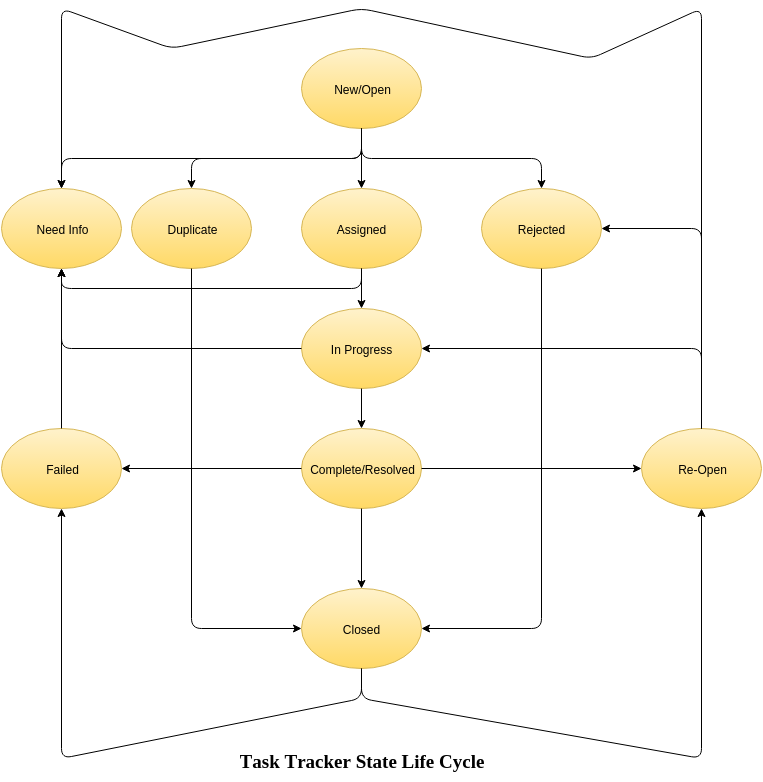

The diagram above was exported from draw.io. Its source (the exported page's mxGraphModel, read from the mxfile embedded in the PNG):
<mxGraphModel dx="823" dy="487" grid="1" gridSize="10" guides="1" tooltips="1" connect="1" arrows="1" fold="1" page="1" pageScale="1" pageWidth="826" pageHeight="800" background="#ffffff" math="0">
  <root>
    <mxCell id="0" />
    <mxCell id="1" parent="0" />
    <mxCell id="2" value="New/Open" style="ellipse;whiteSpace=wrap;html=1;plain-yellow" parent="1" vertex="1">
      <mxGeometry x="330" y="60" width="120" height="80" as="geometry" />
    </mxCell>
    <mxCell id="3" value="Assigned" style="ellipse;whiteSpace=wrap;html=1;plain-yellow" parent="1" vertex="1">
      <mxGeometry x="330" y="200" width="120" height="80" as="geometry" />
    </mxCell>
    <mxCell id="4" value="Duplicate" style="ellipse;whiteSpace=wrap;html=1;plain-yellow" parent="1" vertex="1">
      <mxGeometry x="160" y="200" width="120" height="80" as="geometry" />
    </mxCell>
    <mxCell id="5" value="Rejected" style="ellipse;whiteSpace=wrap;html=1;plain-yellow" parent="1" vertex="1">
      <mxGeometry x="510" y="200" width="120" height="80" as="geometry" />
    </mxCell>
    <mxCell id="6" value="" style="endArrow=classic;html=1;exitX=0.5;exitY=1;entryX=0.5;entryY=0;" parent="1" source="2" target="3" edge="1">
      <mxGeometry width="50" height="50" relative="1" as="geometry">
        <mxPoint x="180" y="150" as="sourcePoint" />
        <mxPoint x="230" y="100" as="targetPoint" />
      </mxGeometry>
    </mxCell>
    <mxCell id="7" value="" style="endArrow=classic;html=1;exitX=0.5;exitY=1;entryX=0.5;entryY=0;" parent="1" source="2" target="4" edge="1">
      <mxGeometry x="400" y="150" width="50" height="50" as="geometry">
        <mxPoint x="400" y="150" as="sourcePoint" />
        <mxPoint x="400" y="210" as="targetPoint" />
        <Array as="points">
          <mxPoint x="390" y="170" />
          <mxPoint x="220" y="170" />
        </Array>
      </mxGeometry>
    </mxCell>
    <mxCell id="8" value="" style="endArrow=classic;html=1;exitX=0.5;exitY=1;entryX=0.5;entryY=0;" parent="1" source="2" target="5" edge="1">
      <mxGeometry x="410" y="160" width="50" height="50" as="geometry">
        <mxPoint x="400" y="150" as="sourcePoint" />
        <mxPoint x="230" y="210" as="targetPoint" />
        <Array as="points">
          <mxPoint x="390" y="170" />
          <mxPoint x="570" y="170" />
        </Array>
      </mxGeometry>
    </mxCell>
    <mxCell id="10" value="Closed" style="ellipse;whiteSpace=wrap;html=1;plain-yellow" parent="1" vertex="1">
      <mxGeometry x="330" y="600" width="120" height="80" as="geometry" />
    </mxCell>
    <mxCell id="11" value="" style="endArrow=classic;html=1;exitX=0.5;exitY=1;entryX=1;entryY=0.5;" parent="1" source="5" target="10" edge="1">
      <mxGeometry width="50" height="50" relative="1" as="geometry">
        <mxPoint x="110" y="460" as="sourcePoint" />
        <mxPoint x="160" y="410" as="targetPoint" />
        <Array as="points">
          <mxPoint x="570" y="640" />
        </Array>
      </mxGeometry>
    </mxCell>
    <mxCell id="14" value="In Progress" style="ellipse;whiteSpace=wrap;html=1;plain-yellow" parent="1" vertex="1">
      <mxGeometry x="330" y="320" width="120" height="80" as="geometry" />
    </mxCell>
    <mxCell id="15" value="" style="endArrow=classic;html=1;exitX=0.5;exitY=1;entryX=0;entryY=0.5;" parent="1" source="4" target="10" edge="1">
      <mxGeometry width="50" height="50" relative="1" as="geometry">
        <mxPoint x="180" y="490" as="sourcePoint" />
        <mxPoint x="230" y="440" as="targetPoint" />
        <Array as="points">
          <mxPoint x="220" y="640" />
        </Array>
      </mxGeometry>
    </mxCell>
    <mxCell id="16" value="" style="endArrow=classic;html=1;exitX=0.5;exitY=1;entryX=0.5;entryY=0;" parent="1" source="3" target="14" edge="1">
      <mxGeometry width="50" height="50" relative="1" as="geometry">
        <mxPoint x="130" y="470" as="sourcePoint" />
        <mxPoint x="180" y="420" as="targetPoint" />
      </mxGeometry>
    </mxCell>
    <mxCell id="17" value="Complete/Resolved" style="ellipse;whiteSpace=wrap;html=1;plain-yellow" parent="1" vertex="1">
      <mxGeometry x="330" y="440" width="120" height="80" as="geometry" />
    </mxCell>
    <mxCell id="18" value="" style="endArrow=classic;html=1;exitX=0.5;exitY=1;entryX=0.5;entryY=0;" parent="1" source="14" target="17" edge="1">
      <mxGeometry width="50" height="50" relative="1" as="geometry">
        <mxPoint x="50" y="520" as="sourcePoint" />
        <mxPoint x="100" y="470" as="targetPoint" />
      </mxGeometry>
    </mxCell>
    <mxCell id="19" value="" style="endArrow=classic;html=1;exitX=0.5;exitY=1;entryX=0.5;entryY=0;" parent="1" source="17" target="10" edge="1">
      <mxGeometry width="50" height="50" relative="1" as="geometry">
        <mxPoint x="390" y="620" as="sourcePoint" />
        <mxPoint x="440" y="570" as="targetPoint" />
      </mxGeometry>
    </mxCell>
    <mxCell id="21" value="Failed" style="ellipse;whiteSpace=wrap;html=1;plain-yellow" parent="1" vertex="1">
      <mxGeometry x="30" y="440" width="120" height="80" as="geometry" />
    </mxCell>
    <mxCell id="22" value="" style="endArrow=classic;html=1;exitX=0;exitY=0.5;entryX=1;entryY=0.5;" parent="1" source="17" target="21" edge="1">
      <mxGeometry width="50" height="50" relative="1" as="geometry">
        <mxPoint x="60" y="680" as="sourcePoint" />
        <mxPoint x="110" y="630" as="targetPoint" />
      </mxGeometry>
    </mxCell>
    <mxCell id="23" value="" style="endArrow=classic;html=1;exitX=0.5;exitY=1;entryX=0.5;entryY=1;" parent="1" source="10" target="21" edge="1">
      <mxGeometry width="50" height="50" relative="1" as="geometry">
        <mxPoint x="20" y="720" as="sourcePoint" />
        <mxPoint x="70" y="670" as="targetPoint" />
        <Array as="points">
          <mxPoint x="390" y="710" />
          <mxPoint x="90" y="770" />
        </Array>
      </mxGeometry>
    </mxCell>
    <mxCell id="24" value="Re-Open" style="ellipse;whiteSpace=wrap;html=1;plain-yellow" parent="1" vertex="1">
      <mxGeometry x="670" y="440" width="120" height="80" as="geometry" />
    </mxCell>
    <mxCell id="25" value="" style="endArrow=classic;html=1;entryX=0.5;entryY=1;exitX=0.5;exitY=1;" parent="1" source="10" target="24" edge="1">
      <mxGeometry width="50" height="50" relative="1" as="geometry">
        <mxPoint x="630" y="700" as="sourcePoint" />
        <mxPoint x="680" y="650" as="targetPoint" />
        <Array as="points">
          <mxPoint x="390" y="710" />
          <mxPoint x="730" y="770" />
        </Array>
      </mxGeometry>
    </mxCell>
    <mxCell id="26" value="" style="endArrow=classic;html=1;exitX=0.5;exitY=0;entryX=1;entryY=0.5;" parent="1" source="24" target="5" edge="1">
      <mxGeometry width="50" height="50" relative="1" as="geometry">
        <mxPoint x="650" y="370" as="sourcePoint" />
        <mxPoint x="700" y="320" as="targetPoint" />
        <Array as="points">
          <mxPoint x="730" y="240" />
        </Array>
      </mxGeometry>
    </mxCell>
    <mxCell id="27" value="" style="endArrow=classic;html=1;entryX=1;entryY=0.5;" parent="1" target="14" edge="1">
      <mxGeometry width="50" height="50" relative="1" as="geometry">
        <mxPoint x="730" y="440" as="sourcePoint" />
        <mxPoint x="720" y="350" as="targetPoint" />
        <Array as="points">
          <mxPoint x="730" y="360" />
        </Array>
      </mxGeometry>
    </mxCell>
    <mxCell id="28" value="" style="endArrow=classic;html=1;exitX=1;exitY=0.5;" parent="1" source="17" edge="1">
      <mxGeometry width="50" height="50" relative="1" as="geometry">
        <mxPoint x="490" y="520" as="sourcePoint" />
        <mxPoint x="670" y="480" as="targetPoint" />
      </mxGeometry>
    </mxCell>
    <mxCell id="29" value="Need Info" style="ellipse;whiteSpace=wrap;html=1;plain-yellow" parent="1" vertex="1">
      <mxGeometry x="30" y="200" width="120" height="80" as="geometry" />
    </mxCell>
    <mxCell id="30" value="" style="endArrow=classic;html=1;exitX=0.5;exitY=1;entryX=0.5;entryY=0;" parent="1" source="2" target="29" edge="1">
      <mxGeometry width="50" height="50" relative="1" as="geometry">
        <mxPoint x="130" y="170" as="sourcePoint" />
        <mxPoint x="180" y="120" as="targetPoint" />
        <Array as="points">
          <mxPoint x="390" y="170" />
          <mxPoint x="90" y="170" />
        </Array>
      </mxGeometry>
    </mxCell>
    <mxCell id="31" value="" style="endArrow=classic;html=1;exitX=0.5;exitY=1;entryX=0.5;entryY=1;" parent="1" source="3" target="29" edge="1">
      <mxGeometry width="50" height="50" relative="1" as="geometry">
        <mxPoint x="90" y="390" as="sourcePoint" />
        <mxPoint x="140" y="340" as="targetPoint" />
        <Array as="points">
          <mxPoint x="390" y="300" />
          <mxPoint x="90" y="300" />
        </Array>
      </mxGeometry>
    </mxCell>
    <mxCell id="32" value="" style="endArrow=classic;html=1;exitX=0;exitY=0.5;entryX=0.5;entryY=1;" parent="1" source="14" target="29" edge="1">
      <mxGeometry width="50" height="50" relative="1" as="geometry">
        <mxPoint x="60" y="400" as="sourcePoint" />
        <mxPoint x="110" y="350" as="targetPoint" />
        <Array as="points">
          <mxPoint x="90" y="360" />
        </Array>
      </mxGeometry>
    </mxCell>
    <mxCell id="33" value="" style="endArrow=classic;html=1;exitX=0.5;exitY=0;entryX=0.5;entryY=0;" parent="1" source="24" target="29" edge="1">
      <mxGeometry width="50" height="50" relative="1" as="geometry">
        <mxPoint x="780" y="360" as="sourcePoint" />
        <mxPoint x="830" y="310" as="targetPoint" />
        <Array as="points">
          <mxPoint x="730" y="20" />
          <mxPoint x="620" y="70" />
          <mxPoint x="390" y="20" />
          <mxPoint x="200" y="60" />
          <mxPoint x="90" y="20" />
        </Array>
      </mxGeometry>
    </mxCell>
    <mxCell id="36" value="" style="endArrow=classic;html=1;exitX=0.5;exitY=0;entryX=0.5;entryY=1;" parent="1" source="21" target="29" edge="1">
      <mxGeometry width="50" height="50" relative="1" as="geometry">
        <mxPoint x="30" y="380" as="sourcePoint" />
        <mxPoint x="80" y="330" as="targetPoint" />
      </mxGeometry>
    </mxCell>
    <mxCell id="39" value="Task Tracker State Life Cycle" style="text;html=1;strokeColor=none;fillColor=none;align=center;verticalAlign=middle;whiteSpace=wrap;overflow=hidden;fontSize=19;fontStyle=1;fontFamily=Tahoma;" parent="1" vertex="1">
      <mxGeometry x="250" y="752" width="280" height="40" as="geometry" />
    </mxCell>
  </root>
</mxGraphModel>